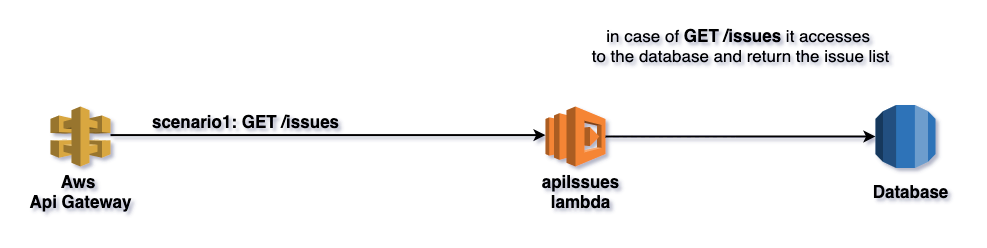

The diagram above was exported from draw.io. Its source (the exported page's mxGraphModel, read from the mxfile embedded in the PNG):
<mxGraphModel dx="1033" dy="571" grid="1" gridSize="10" guides="1" tooltips="1" connect="1" arrows="1" fold="1" page="1" pageScale="1" pageWidth="827" pageHeight="1169" math="0" shadow="0">
  <root>
    <mxCell id="0" />
    <mxCell id="1" parent="0" />
    <mxCell id="-s621_z5YXUzsOmsgAdS-4" value="" style="outlineConnect=0;dashed=0;verticalLabelPosition=bottom;verticalAlign=top;align=center;html=1;shape=mxgraph.aws3.lambda;fillColor=#F58534;gradientColor=none;" vertex="1" parent="1">
      <mxGeometry x="620" y="266" width="60" height="60" as="geometry" />
    </mxCell>
    <mxCell id="-s621_z5YXUzsOmsgAdS-7" value="" style="outlineConnect=0;dashed=0;verticalLabelPosition=bottom;verticalAlign=top;align=center;html=1;shape=mxgraph.aws3.api_gateway;fillColor=#D9A741;gradientColor=none;" vertex="1" parent="1">
      <mxGeometry x="125" y="266" width="60" height="60" as="geometry" />
    </mxCell>
    <mxCell id="-s621_z5YXUzsOmsgAdS-12" value="" style="outlineConnect=0;dashed=0;verticalLabelPosition=bottom;verticalAlign=top;align=center;html=1;shape=mxgraph.aws3.rds;fillColor=#2E73B8;gradientColor=none;" vertex="1" parent="1">
      <mxGeometry x="950" y="264.5" width="60" height="63" as="geometry" />
    </mxCell>
    <mxCell id="-s621_z5YXUzsOmsgAdS-16" value="Database" style="text;html=1;align=center;verticalAlign=middle;resizable=0;points=[];autosize=1;fontSize=17;fontStyle=1" vertex="1" parent="1">
      <mxGeometry x="940" y="336" width="90" height="30" as="geometry" />
    </mxCell>
    <mxCell id="-s621_z5YXUzsOmsgAdS-17" value="Aws &lt;br&gt;Api Gateway" style="text;html=1;align=center;verticalAlign=middle;resizable=0;points=[];autosize=1;fontSize=17;fontStyle=1" vertex="1" parent="1">
      <mxGeometry x="95" y="326" width="120" height="50" as="geometry" />
    </mxCell>
    <mxCell id="-s621_z5YXUzsOmsgAdS-20" value="apiIssues&lt;br&gt;lambda" style="text;html=1;align=center;verticalAlign=middle;resizable=0;points=[];autosize=1;fontSize=17;fontStyle=1" vertex="1" parent="1">
      <mxGeometry x="610" y="326" width="90" height="50" as="geometry" />
    </mxCell>
    <mxCell id="-s621_z5YXUzsOmsgAdS-21" value="&lt;b&gt;scenario1: GET /issues&lt;/b&gt;" style="text;html=1;align=center;verticalAlign=middle;resizable=0;points=[];autosize=1;fontSize=17;" vertex="1" parent="1">
      <mxGeometry x="220" y="266" width="200" height="30" as="geometry" />
    </mxCell>
    <mxCell id="-s621_z5YXUzsOmsgAdS-26" value="" style="endArrow=classic;html=1;strokeWidth=2;fontSize=17;exitX=1;exitY=0.21;exitDx=0;exitDy=0;exitPerimeter=0;entryX=0;entryY=0.21;entryDx=0;entryDy=0;entryPerimeter=0;" edge="1" parent="1">
      <mxGeometry width="50" height="50" relative="1" as="geometry">
        <mxPoint x="185" y="294.6" as="sourcePoint" />
        <mxPoint x="620" y="294.6" as="targetPoint" />
      </mxGeometry>
    </mxCell>
    <mxCell id="-s621_z5YXUzsOmsgAdS-32" value="" style="endArrow=classic;html=1;strokeWidth=2;fontSize=17;exitX=1;exitY=0.5;exitDx=0;exitDy=0;exitPerimeter=0;entryX=0;entryY=0.5;entryDx=0;entryDy=0;entryPerimeter=0;" edge="1" parent="1" source="-s621_z5YXUzsOmsgAdS-4" target="-s621_z5YXUzsOmsgAdS-12">
      <mxGeometry width="50" height="50" relative="1" as="geometry">
        <mxPoint x="730" y="270" as="sourcePoint" />
        <mxPoint x="910" y="190" as="targetPoint" />
      </mxGeometry>
    </mxCell>
    <mxCell id="-s621_z5YXUzsOmsgAdS-33" value="in case of &lt;b&gt;GET /issues&lt;/b&gt; it accesses &lt;br&gt;to the database and return the issue list" style="text;html=1;align=center;verticalAlign=middle;resizable=0;points=[];autosize=1;fontSize=17;" vertex="1" parent="1">
      <mxGeometry x="660" y="180" width="310" height="50" as="geometry" />
    </mxCell>
  </root>
</mxGraphModel>